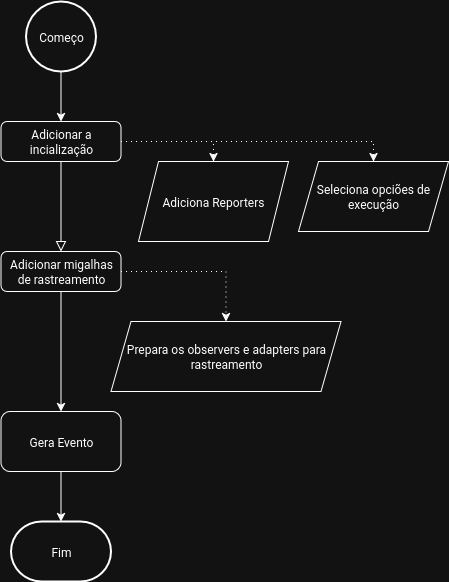

The diagram above was exported from draw.io. Its source (the exported page's mxGraphModel, read from the mxfile embedded in the PNG):
<mxGraphModel dx="733" dy="872" grid="1" gridSize="10" guides="1" tooltips="1" connect="1" arrows="1" fold="1" page="1" pageScale="1" pageWidth="850" pageHeight="1100" math="0" shadow="0">
  <root>
    <mxCell id="0" />
    <mxCell id="1" parent="0" />
    <mxCell id="lu6Dgnf2xpXhFfqR---f-1" value="" style="rounded=0;html=1;jettySize=auto;orthogonalLoop=1;fontSize=11;endArrow=block;endFill=0;endSize=8;strokeWidth=1;shadow=0;labelBackgroundColor=none;edgeStyle=orthogonalEdgeStyle;exitX=0.5;exitY=1;exitDx=0;exitDy=0;entryX=0.5;entryY=0;entryDx=0;entryDy=0;" edge="1" parent="1" source="lu6Dgnf2xpXhFfqR---f-4" target="lu6Dgnf2xpXhFfqR---f-9">
      <mxGeometry relative="1" as="geometry">
        <mxPoint x="282.5" y="240" as="sourcePoint" />
        <mxPoint x="422.5" y="190" as="targetPoint" />
      </mxGeometry>
    </mxCell>
    <mxCell id="lu6Dgnf2xpXhFfqR---f-2" style="edgeStyle=orthogonalEdgeStyle;rounded=0;orthogonalLoop=1;jettySize=auto;html=1;entryX=0.5;entryY=0;entryDx=0;entryDy=0;dashed=1;dashPattern=1 4;" edge="1" parent="1" source="lu6Dgnf2xpXhFfqR---f-4" target="lu6Dgnf2xpXhFfqR---f-13">
      <mxGeometry relative="1" as="geometry" />
    </mxCell>
    <mxCell id="lu6Dgnf2xpXhFfqR---f-3" style="edgeStyle=orthogonalEdgeStyle;rounded=0;orthogonalLoop=1;jettySize=auto;html=1;exitX=1;exitY=0.5;exitDx=0;exitDy=0;entryX=0.5;entryY=0;entryDx=0;entryDy=0;dashed=1;dashPattern=1 4;" edge="1" parent="1" source="lu6Dgnf2xpXhFfqR---f-4" target="lu6Dgnf2xpXhFfqR---f-14">
      <mxGeometry relative="1" as="geometry" />
    </mxCell>
    <mxCell id="lu6Dgnf2xpXhFfqR---f-4" value="Adicionar a incialização" style="rounded=1;whiteSpace=wrap;html=1;fontSize=12;glass=0;strokeWidth=1;shadow=0;" vertex="1" parent="1">
      <mxGeometry x="222.5" y="150" width="120" height="40" as="geometry" />
    </mxCell>
    <mxCell id="lu6Dgnf2xpXhFfqR---f-5" style="edgeStyle=orthogonalEdgeStyle;rounded=0;orthogonalLoop=1;jettySize=auto;html=1;entryX=0.5;entryY=0;entryDx=0;entryDy=0;" edge="1" parent="1" source="lu6Dgnf2xpXhFfqR---f-6" target="lu6Dgnf2xpXhFfqR---f-4">
      <mxGeometry relative="1" as="geometry" />
    </mxCell>
    <mxCell id="lu6Dgnf2xpXhFfqR---f-6" value="Começo" style="strokeWidth=2;html=1;shape=mxgraph.flowchart.start_2;whiteSpace=wrap;" vertex="1" parent="1">
      <mxGeometry x="247.5" y="30" width="70" height="70" as="geometry" />
    </mxCell>
    <mxCell id="lu6Dgnf2xpXhFfqR---f-7" style="edgeStyle=orthogonalEdgeStyle;rounded=0;orthogonalLoop=1;jettySize=auto;html=1;" edge="1" parent="1" source="lu6Dgnf2xpXhFfqR---f-9" target="lu6Dgnf2xpXhFfqR---f-11">
      <mxGeometry relative="1" as="geometry">
        <mxPoint x="282.5" y="420" as="targetPoint" />
      </mxGeometry>
    </mxCell>
    <mxCell id="lu6Dgnf2xpXhFfqR---f-8" style="edgeStyle=orthogonalEdgeStyle;rounded=0;orthogonalLoop=1;jettySize=auto;html=1;exitX=1;exitY=0.5;exitDx=0;exitDy=0;entryX=0.5;entryY=0;entryDx=0;entryDy=0;dashed=1;dashPattern=1 4;" edge="1" parent="1" source="lu6Dgnf2xpXhFfqR---f-9" target="lu6Dgnf2xpXhFfqR---f-15">
      <mxGeometry relative="1" as="geometry" />
    </mxCell>
    <mxCell id="lu6Dgnf2xpXhFfqR---f-9" value="Adicionar migalhas de rastreamento" style="rounded=1;whiteSpace=wrap;html=1;fontSize=12;glass=0;strokeWidth=1;shadow=0;" vertex="1" parent="1">
      <mxGeometry x="222.5" y="280" width="120" height="40" as="geometry" />
    </mxCell>
    <mxCell id="lu6Dgnf2xpXhFfqR---f-10" value="Fim" style="strokeWidth=2;html=1;shape=mxgraph.flowchart.terminator;whiteSpace=wrap;" vertex="1" parent="1">
      <mxGeometry x="232.5" y="550" width="100" height="60" as="geometry" />
    </mxCell>
    <mxCell id="lu6Dgnf2xpXhFfqR---f-11" value="Gera Evento" style="rounded=1;whiteSpace=wrap;html=1;" vertex="1" parent="1">
      <mxGeometry x="222.5" y="440" width="120" height="60" as="geometry" />
    </mxCell>
    <mxCell id="lu6Dgnf2xpXhFfqR---f-12" style="edgeStyle=orthogonalEdgeStyle;rounded=0;orthogonalLoop=1;jettySize=auto;html=1;entryX=0.5;entryY=0;entryDx=0;entryDy=0;entryPerimeter=0;" edge="1" parent="1" source="lu6Dgnf2xpXhFfqR---f-11" target="lu6Dgnf2xpXhFfqR---f-10">
      <mxGeometry relative="1" as="geometry" />
    </mxCell>
    <mxCell id="lu6Dgnf2xpXhFfqR---f-13" value="Adiciona Reporters" style="shape=parallelogram;perimeter=parallelogramPerimeter;whiteSpace=wrap;html=1;fixedSize=1;" vertex="1" parent="1">
      <mxGeometry x="360" y="190" width="150" height="80" as="geometry" />
    </mxCell>
    <mxCell id="lu6Dgnf2xpXhFfqR---f-14" value="Seleciona opciões de execução" style="shape=parallelogram;perimeter=parallelogramPerimeter;whiteSpace=wrap;html=1;fixedSize=1;" vertex="1" parent="1">
      <mxGeometry x="520" y="190" width="150" height="70" as="geometry" />
    </mxCell>
    <mxCell id="lu6Dgnf2xpXhFfqR---f-15" value="Prepara os observers e adapters para rastreamento" style="shape=parallelogram;perimeter=parallelogramPerimeter;whiteSpace=wrap;html=1;fixedSize=1;" vertex="1" parent="1">
      <mxGeometry x="332.5" y="350" width="230" height="70" as="geometry" />
    </mxCell>
  </root>
</mxGraphModel>